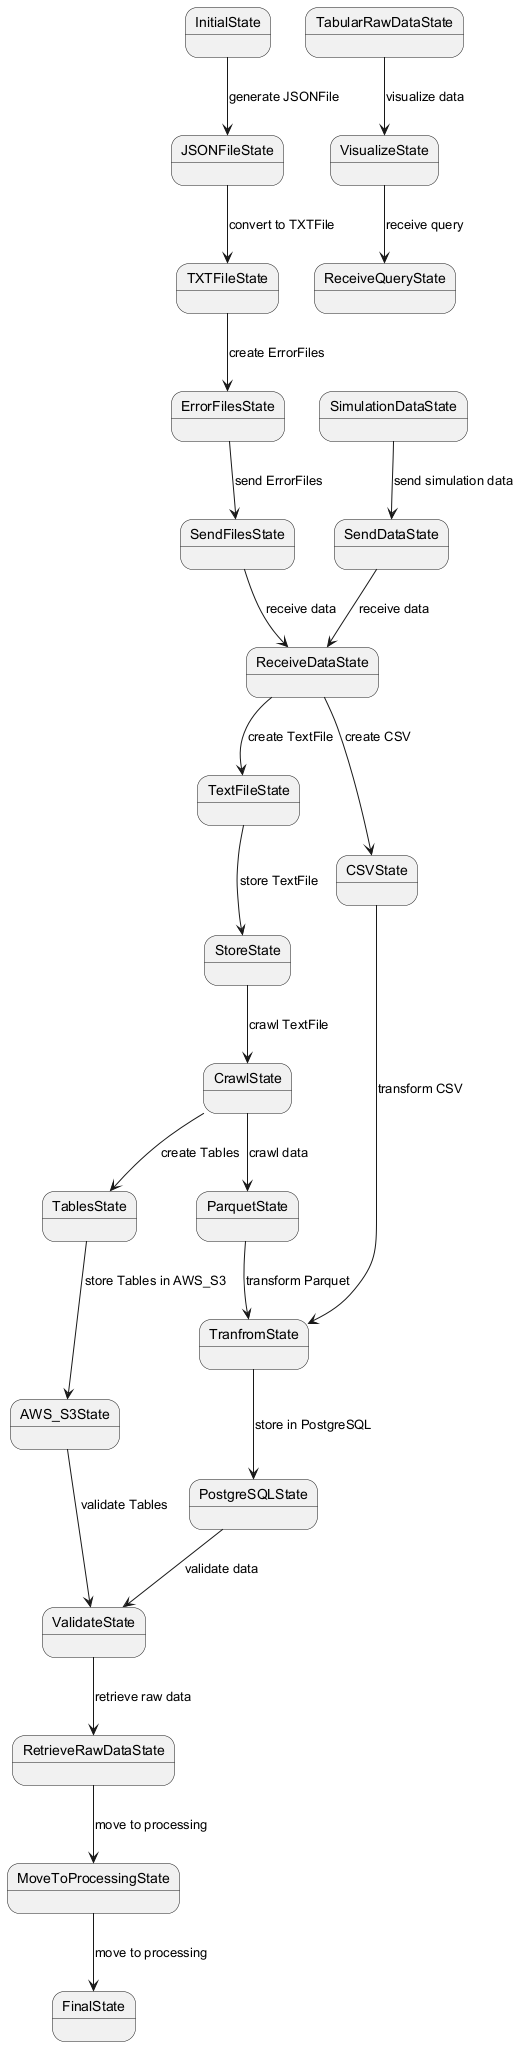

The diagram above was rendered by PlantUML. Its source (embedded in the PNG):
@startuml
state InitialState
state JSONFileState
state TXTFileState
state ErrorFilesState
state SendFilesState
state ReceiveDataState
state TextFileState
state StoreState
state CrawlState
state TablesState
state AWS_S3State
state ValidateState
state RetrieveRawDataState
state MoveToProcessingState
state SimulationDataState
state SendDataState
state TabularRawDataState
state VisualizeState
state ReceiveQueryState
state ParquetState
state TranfromState
state PostgreSQLState
state CSVState
state FinalState

InitialState --> JSONFileState : generate JSONFile
JSONFileState --> TXTFileState : convert to TXTFile
TXTFileState --> ErrorFilesState : create ErrorFiles
ErrorFilesState --> SendFilesState : send ErrorFiles
SendFilesState --> ReceiveDataState : receive data
ReceiveDataState --> TextFileState : create TextFile
TextFileState --> StoreState : store TextFile
StoreState --> CrawlState : crawl TextFile
CrawlState --> TablesState : create Tables
TablesState --> AWS_S3State : store Tables in AWS_S3
AWS_S3State --> ValidateState : validate Tables
ValidateState --> RetrieveRawDataState : retrieve raw data
RetrieveRawDataState --> MoveToProcessingState : move to processing

SimulationDataState --> SendDataState : send simulation data
SendDataState --> ReceiveDataState : receive data

TabularRawDataState --> VisualizeState : visualize data
VisualizeState --> ReceiveQueryState : receive query

CrawlState --> ParquetState : crawl data
ParquetState --> TranfromState : transform Parquet
TranfromState --> PostgreSQLState : store in PostgreSQL
PostgreSQLState --> ValidateState : validate data
ReceiveDataState --> CSVState : create CSV
CSVState --> TranfromState : transform CSV
MoveToProcessingState --> FinalState : move to processing
@enduml